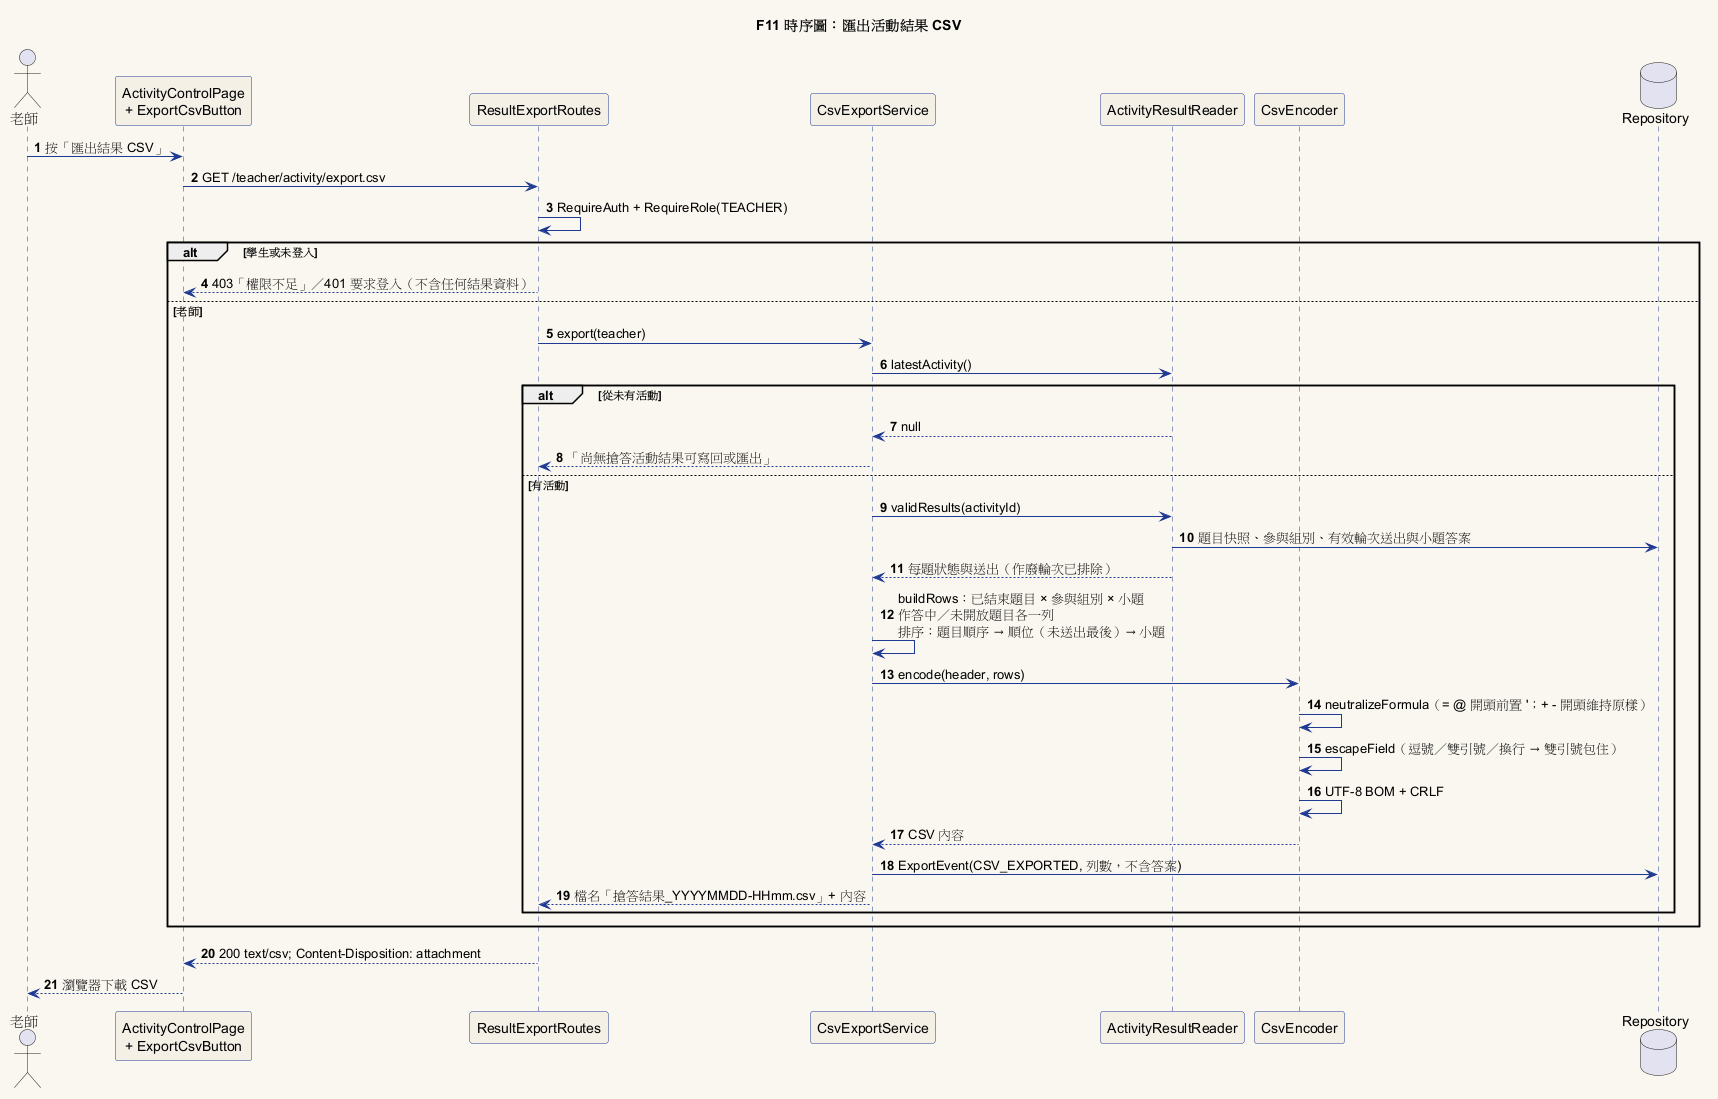

The diagram above was rendered by PlantUML. Its source (embedded in the PNG):
@startuml 005-sequence-export
title F11 時序圖：匯出活動結果 CSV
skinparam backgroundColor #FAF7F0
skinparam sequence {
  ParticipantBackgroundColor #F5F0E6
  ParticipantBorderColor #1F3A93
  ArrowColor #1F3A93
  LifeLineBorderColor #1F3A93
}
autonumber

actor "老師" as T
participant "ActivityControlPage\n+ ExportCsvButton" as UI
participant "ResultExportRoutes" as R
participant "CsvExportService" as CS
participant "ActivityResultReader" as RD
participant "CsvEncoder" as EN
database "Repository" as DB

T -> UI : 按「匯出結果 CSV」
UI -> R : GET /teacher/activity/export.csv
R -> R : RequireAuth + RequireRole(TEACHER)
alt 學生或未登入
  R --> UI : 403「權限不足」／401 要求登入（不含任何結果資料）
else 老師
  R -> CS : export(teacher)
  CS -> RD : latestActivity()
  alt 從未有活動
    RD --> CS : null
    CS --> R : 「尚無搶答活動結果可寫回或匯出」
  else 有活動
    CS -> RD : validResults(activityId)
    RD -> DB : 題目快照、參與組別、有效輪次送出與小題答案
    RD --> CS : 每題狀態與送出（作廢輪次已排除）
    CS -> CS : buildRows：已結束題目 × 參與組別 × 小題\n作答中／未開放題目各一列\n排序：題目順序 → 順位（未送出最後）→ 小題
    CS -> EN : encode(header, rows)
    EN -> EN : neutralizeFormula（= @ 開頭前置 '；+ - 開頭維持原樣）
    EN -> EN : escapeField（逗號／雙引號／換行 → 雙引號包住）
    EN -> EN : UTF-8 BOM + CRLF
    EN --> CS : CSV 內容
    CS -> DB : ExportEvent(CSV_EXPORTED, 列數，不含答案)
    CS --> R : 檔名「搶答結果_YYYYMMDD-HHmm.csv」+ 內容
  end
end
R --> UI : 200 text/csv; Content-Disposition: attachment
UI --> T : 瀏覽器下載 CSV
@enduml